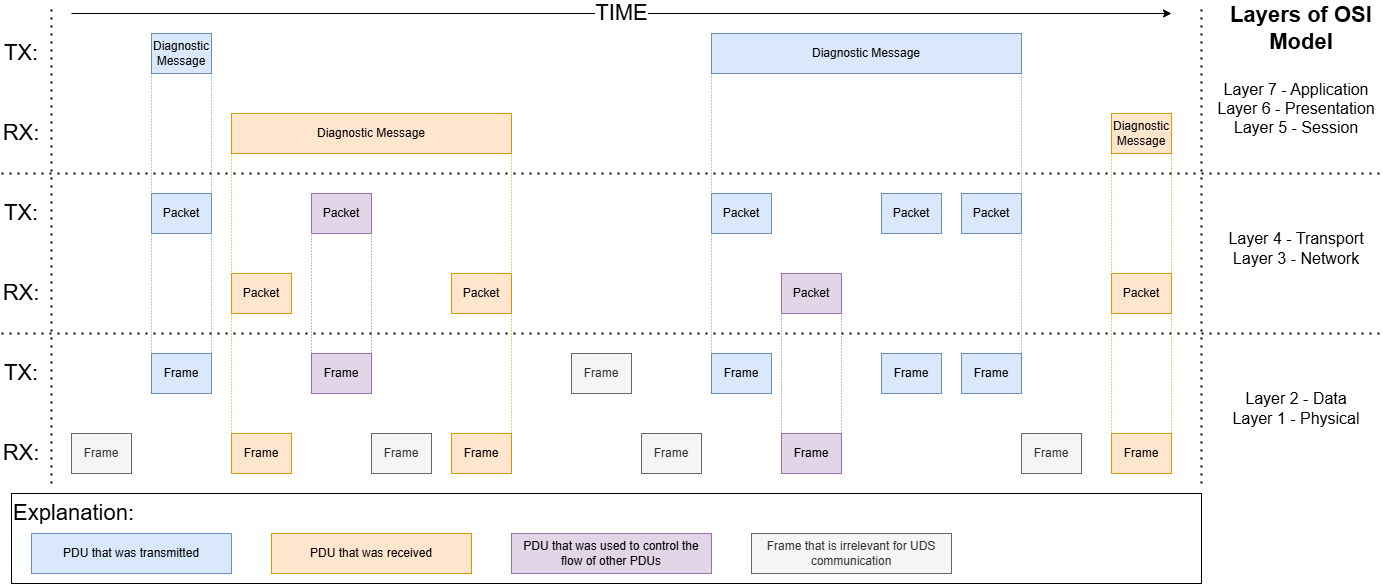

The diagram above was exported from draw.io. Its source (the exported page's mxGraphModel, read from the mxfile embedded in the PNG):
<mxGraphModel dx="2066" dy="1202" grid="1" gridSize="10" guides="1" tooltips="1" connect="1" arrows="1" fold="1" page="1" pageScale="1" pageWidth="1400" pageHeight="600" math="0" shadow="0">
  <root>
    <mxCell id="0" />
    <mxCell id="1" parent="0" />
    <mxCell id="431Cj-UP-DE57Rfkr5Me-2" value="" style="endArrow=none;dashed=1;html=1;dashPattern=1 3;strokeWidth=2;" parent="1" edge="1">
      <mxGeometry width="50" height="50" relative="1" as="geometry">
        <mxPoint x="10" y="180" as="sourcePoint" />
        <mxPoint x="1390" y="180" as="targetPoint" />
      </mxGeometry>
    </mxCell>
    <mxCell id="431Cj-UP-DE57Rfkr5Me-3" value="" style="endArrow=none;dashed=1;html=1;dashPattern=1 3;strokeWidth=2;" parent="1" edge="1">
      <mxGeometry width="50" height="50" relative="1" as="geometry">
        <mxPoint x="10" y="340" as="sourcePoint" />
        <mxPoint x="1390" y="340" as="targetPoint" />
      </mxGeometry>
    </mxCell>
    <mxCell id="431Cj-UP-DE57Rfkr5Me-4" value="" style="endArrow=none;dashed=1;html=1;dashPattern=1 3;strokeWidth=2;" parent="1" edge="1">
      <mxGeometry width="50" height="50" relative="1" as="geometry">
        <mxPoint x="1210" y="490" as="sourcePoint" />
        <mxPoint x="1210" y="10" as="targetPoint" />
      </mxGeometry>
    </mxCell>
    <mxCell id="431Cj-UP-DE57Rfkr5Me-5" value="Layers of OSI Model" style="text;html=1;strokeColor=none;fillColor=none;align=center;verticalAlign=middle;whiteSpace=wrap;rounded=0;fontStyle=1;fontSize=22;" parent="1" vertex="1">
      <mxGeometry x="1230" y="10" width="160" height="50" as="geometry" />
    </mxCell>
    <mxCell id="431Cj-UP-DE57Rfkr5Me-6" value="Layer 7 - Application&lt;br&gt;Layer 6 - Presentation&lt;br&gt;Layer 5 - Session" style="text;html=1;strokeColor=none;fillColor=none;align=center;verticalAlign=middle;whiteSpace=wrap;rounded=0;fontSize=16;perimeterSpacing=0;spacing=2;spacingTop=0;" parent="1" vertex="1">
      <mxGeometry x="1220" y="60" width="170" height="110" as="geometry" />
    </mxCell>
    <mxCell id="431Cj-UP-DE57Rfkr5Me-10" value="Diagnostic Message" style="whiteSpace=wrap;html=1;align=center;fillColor=#dae8fc;strokeColor=#6c8ebf;" parent="1" vertex="1">
      <mxGeometry x="160" y="40" width="60" height="40" as="geometry" />
    </mxCell>
    <mxCell id="431Cj-UP-DE57Rfkr5Me-11" value="Diagnostic Message" style="whiteSpace=wrap;html=1;align=center;fillColor=#ffe6cc;strokeColor=#d79b00;" parent="1" vertex="1">
      <mxGeometry x="240" y="120" width="280" height="40" as="geometry" />
    </mxCell>
    <mxCell id="431Cj-UP-DE57Rfkr5Me-12" value="Packet" style="whiteSpace=wrap;html=1;align=center;fillColor=#dae8fc;strokeColor=#6c8ebf;" parent="1" vertex="1">
      <mxGeometry x="160" y="200" width="60" height="40" as="geometry" />
    </mxCell>
    <mxCell id="431Cj-UP-DE57Rfkr5Me-14" value="Packet" style="whiteSpace=wrap;html=1;align=center;fillColor=#dae8fc;strokeColor=#6c8ebf;" parent="1" vertex="1">
      <mxGeometry x="720" y="200" width="60" height="40" as="geometry" />
    </mxCell>
    <mxCell id="431Cj-UP-DE57Rfkr5Me-15" value="Packet" style="whiteSpace=wrap;html=1;align=center;fillColor=#e1d5e7;strokeColor=#9673a6;" parent="1" vertex="1">
      <mxGeometry x="790" y="280" width="60" height="40" as="geometry" />
    </mxCell>
    <mxCell id="431Cj-UP-DE57Rfkr5Me-16" value="Packet" style="whiteSpace=wrap;html=1;align=center;fillColor=#dae8fc;strokeColor=#6c8ebf;" parent="1" vertex="1">
      <mxGeometry x="890" y="200" width="60" height="40" as="geometry" />
    </mxCell>
    <mxCell id="431Cj-UP-DE57Rfkr5Me-17" value="Packet" style="whiteSpace=wrap;html=1;align=center;fillColor=#dae8fc;strokeColor=#6c8ebf;" parent="1" vertex="1">
      <mxGeometry x="970" y="200" width="60" height="40" as="geometry" />
    </mxCell>
    <mxCell id="431Cj-UP-DE57Rfkr5Me-19" value="Packet" style="whiteSpace=wrap;html=1;align=center;fillColor=#ffe6cc;strokeColor=#d79b00;" parent="1" vertex="1">
      <mxGeometry x="240" y="280" width="60" height="40" as="geometry" />
    </mxCell>
    <mxCell id="431Cj-UP-DE57Rfkr5Me-20" value="Frame" style="whiteSpace=wrap;html=1;align=center;fillColor=#f5f5f5;strokeColor=#666666;fontColor=#333333;" parent="1" vertex="1">
      <mxGeometry x="80" y="440" width="60" height="40" as="geometry" />
    </mxCell>
    <mxCell id="431Cj-UP-DE57Rfkr5Me-21" value="Diagnostic Message" style="whiteSpace=wrap;html=1;align=center;fillColor=#dae8fc;strokeColor=#6c8ebf;" parent="1" vertex="1">
      <mxGeometry x="720" y="40" width="310" height="40" as="geometry" />
    </mxCell>
    <mxCell id="431Cj-UP-DE57Rfkr5Me-22" value="Packet" style="whiteSpace=wrap;html=1;align=center;fillColor=#ffe6cc;strokeColor=#d79b00;" parent="1" vertex="1">
      <mxGeometry x="1120" y="280" width="60" height="40" as="geometry" />
    </mxCell>
    <mxCell id="431Cj-UP-DE57Rfkr5Me-23" value="Diagnostic Message" style="whiteSpace=wrap;html=1;align=center;fillColor=#ffe6cc;strokeColor=#d79b00;" parent="1" vertex="1">
      <mxGeometry x="1120" y="120" width="60" height="40" as="geometry" />
    </mxCell>
    <mxCell id="431Cj-UP-DE57Rfkr5Me-25" value="Frame" style="whiteSpace=wrap;html=1;align=center;fillColor=#dae8fc;strokeColor=#6c8ebf;" parent="1" vertex="1">
      <mxGeometry x="160" y="360" width="60" height="40" as="geometry" />
    </mxCell>
    <mxCell id="431Cj-UP-DE57Rfkr5Me-26" value="Frame" style="whiteSpace=wrap;html=1;align=center;fillColor=#dae8fc;strokeColor=#6c8ebf;" parent="1" vertex="1">
      <mxGeometry x="970" y="360" width="60" height="40" as="geometry" />
    </mxCell>
    <mxCell id="431Cj-UP-DE57Rfkr5Me-27" value="Frame" style="whiteSpace=wrap;html=1;align=center;fillColor=#e1d5e7;strokeColor=#9673a6;" parent="1" vertex="1">
      <mxGeometry x="790" y="440" width="60" height="40" as="geometry" />
    </mxCell>
    <mxCell id="431Cj-UP-DE57Rfkr5Me-28" value="Frame" style="whiteSpace=wrap;html=1;align=center;fillColor=#ffe6cc;strokeColor=#d79b00;" parent="1" vertex="1">
      <mxGeometry x="460" y="440" width="60" height="40" as="geometry" />
    </mxCell>
    <mxCell id="431Cj-UP-DE57Rfkr5Me-29" value="Frame" style="whiteSpace=wrap;html=1;align=center;fillColor=#dae8fc;strokeColor=#6c8ebf;" parent="1" vertex="1">
      <mxGeometry x="720" y="360" width="60" height="40" as="geometry" />
    </mxCell>
    <mxCell id="431Cj-UP-DE57Rfkr5Me-30" value="Frame" style="whiteSpace=wrap;html=1;align=center;fillColor=#dae8fc;strokeColor=#6c8ebf;" parent="1" vertex="1">
      <mxGeometry x="890" y="360" width="60" height="40" as="geometry" />
    </mxCell>
    <mxCell id="431Cj-UP-DE57Rfkr5Me-32" value="Frame" style="whiteSpace=wrap;html=1;align=center;fillColor=#ffe6cc;strokeColor=#d79b00;" parent="1" vertex="1">
      <mxGeometry x="1120" y="440" width="60" height="40" as="geometry" />
    </mxCell>
    <mxCell id="431Cj-UP-DE57Rfkr5Me-35" value="Frame" style="whiteSpace=wrap;html=1;align=center;fillColor=#f5f5f5;strokeColor=#666666;fontColor=#333333;" parent="1" vertex="1">
      <mxGeometry x="1030" y="440" width="60" height="40" as="geometry" />
    </mxCell>
    <mxCell id="431Cj-UP-DE57Rfkr5Me-36" value="TX:" style="text;html=1;strokeColor=none;fillColor=none;align=center;verticalAlign=middle;whiteSpace=wrap;rounded=0;fontSize=22;" parent="1" vertex="1">
      <mxGeometry x="10" y="40" width="40" height="40" as="geometry" />
    </mxCell>
    <mxCell id="431Cj-UP-DE57Rfkr5Me-37" value="RX:" style="text;html=1;strokeColor=none;fillColor=none;align=center;verticalAlign=middle;whiteSpace=wrap;rounded=0;fontSize=22;" parent="1" vertex="1">
      <mxGeometry x="10" y="120" width="40" height="40" as="geometry" />
    </mxCell>
    <mxCell id="431Cj-UP-DE57Rfkr5Me-38" value="TX:" style="text;html=1;strokeColor=none;fillColor=none;align=center;verticalAlign=middle;whiteSpace=wrap;rounded=0;fontSize=22;" parent="1" vertex="1">
      <mxGeometry x="10" y="200" width="40" height="40" as="geometry" />
    </mxCell>
    <mxCell id="431Cj-UP-DE57Rfkr5Me-39" value="RX:" style="text;html=1;strokeColor=none;fillColor=none;align=center;verticalAlign=middle;whiteSpace=wrap;rounded=0;fontSize=22;" parent="1" vertex="1">
      <mxGeometry x="10" y="280" width="40" height="40" as="geometry" />
    </mxCell>
    <mxCell id="431Cj-UP-DE57Rfkr5Me-40" value="TX:" style="text;html=1;strokeColor=none;fillColor=none;align=center;verticalAlign=middle;whiteSpace=wrap;rounded=0;fontSize=22;" parent="1" vertex="1">
      <mxGeometry x="10" y="360" width="40" height="40" as="geometry" />
    </mxCell>
    <mxCell id="431Cj-UP-DE57Rfkr5Me-41" value="RX:" style="text;html=1;strokeColor=none;fillColor=none;align=center;verticalAlign=middle;whiteSpace=wrap;rounded=0;fontSize=22;" parent="1" vertex="1">
      <mxGeometry x="10" y="440" width="40" height="40" as="geometry" />
    </mxCell>
    <mxCell id="431Cj-UP-DE57Rfkr5Me-43" value="" style="endArrow=none;dashed=1;html=1;dashPattern=1 3;strokeWidth=2;" parent="1" edge="1">
      <mxGeometry width="50" height="50" relative="1" as="geometry">
        <mxPoint x="60" y="490" as="sourcePoint" />
        <mxPoint x="60" y="10" as="targetPoint" />
      </mxGeometry>
    </mxCell>
    <mxCell id="431Cj-UP-DE57Rfkr5Me-44" value="Packet" style="whiteSpace=wrap;html=1;align=center;fillColor=#e1d5e7;strokeColor=#9673a6;" parent="1" vertex="1">
      <mxGeometry x="320" y="200" width="60" height="40" as="geometry" />
    </mxCell>
    <mxCell id="431Cj-UP-DE57Rfkr5Me-45" value="Frame" style="whiteSpace=wrap;html=1;align=center;fillColor=#e1d5e7;strokeColor=#9673a6;" parent="1" vertex="1">
      <mxGeometry x="320" y="360" width="60" height="40" as="geometry" />
    </mxCell>
    <mxCell id="431Cj-UP-DE57Rfkr5Me-46" value="Frame" style="whiteSpace=wrap;html=1;align=center;fillColor=#ffe6cc;strokeColor=#d79b00;" parent="1" vertex="1">
      <mxGeometry x="240" y="440" width="60" height="40" as="geometry" />
    </mxCell>
    <mxCell id="431Cj-UP-DE57Rfkr5Me-47" value="Frame" style="whiteSpace=wrap;html=1;align=center;fillColor=#f5f5f5;strokeColor=#666666;fontColor=#333333;" parent="1" vertex="1">
      <mxGeometry x="380" y="440" width="60" height="40" as="geometry" />
    </mxCell>
    <mxCell id="431Cj-UP-DE57Rfkr5Me-48" value="Layer 2 - Data&lt;br&gt;Layer 1 - Physical" style="text;html=1;strokeColor=none;fillColor=none;align=center;verticalAlign=middle;whiteSpace=wrap;rounded=0;fontSize=16;" parent="1" vertex="1">
      <mxGeometry x="1220" y="360" width="170" height="110" as="geometry" />
    </mxCell>
    <mxCell id="431Cj-UP-DE57Rfkr5Me-49" value="Layer 4 - Transport&lt;br&gt;Layer 3 - Network" style="text;html=1;strokeColor=none;fillColor=none;align=center;verticalAlign=middle;whiteSpace=wrap;rounded=0;fontSize=16;" parent="1" vertex="1">
      <mxGeometry x="1220" y="200" width="170" height="110" as="geometry" />
    </mxCell>
    <mxCell id="431Cj-UP-DE57Rfkr5Me-50" value="Packet" style="whiteSpace=wrap;html=1;align=center;fillColor=#ffe6cc;strokeColor=#d79b00;" parent="1" vertex="1">
      <mxGeometry x="460" y="280" width="60" height="40" as="geometry" />
    </mxCell>
    <mxCell id="431Cj-UP-DE57Rfkr5Me-51" value="Frame" style="whiteSpace=wrap;html=1;align=center;fillColor=#f5f5f5;strokeColor=#666666;fontColor=#333333;" parent="1" vertex="1">
      <mxGeometry x="580" y="360" width="60" height="40" as="geometry" />
    </mxCell>
    <mxCell id="431Cj-UP-DE57Rfkr5Me-52" value="Frame" style="whiteSpace=wrap;html=1;align=center;fillColor=#f5f5f5;strokeColor=#666666;fontColor=#333333;" parent="1" vertex="1">
      <mxGeometry x="650" y="440" width="60" height="40" as="geometry" />
    </mxCell>
    <mxCell id="431Cj-UP-DE57Rfkr5Me-53" value="Explanation:" style="rounded=0;whiteSpace=wrap;html=1;fontSize=22;fillColor=none;align=left;verticalAlign=top;" parent="1" vertex="1">
      <mxGeometry x="20" y="500" width="1190" height="90" as="geometry" />
    </mxCell>
    <mxCell id="431Cj-UP-DE57Rfkr5Me-54" value="PDU that was transmitted" style="whiteSpace=wrap;html=1;align=center;fillColor=#dae8fc;strokeColor=#6c8ebf;" parent="1" vertex="1">
      <mxGeometry x="40" y="540" width="200" height="40" as="geometry" />
    </mxCell>
    <mxCell id="431Cj-UP-DE57Rfkr5Me-55" value="" style="endArrow=none;html=1;fontSize=22;fillColor=#dae8fc;strokeColor=#6c8ebf;entryX=0;entryY=1;entryDx=0;entryDy=0;dashed=1;dashPattern=1 2;" parent="1" target="431Cj-UP-DE57Rfkr5Me-21" edge="1">
      <mxGeometry width="50" height="50" relative="1" as="geometry">
        <mxPoint x="720" y="360" as="sourcePoint" />
        <mxPoint x="760" y="-130" as="targetPoint" />
      </mxGeometry>
    </mxCell>
    <mxCell id="431Cj-UP-DE57Rfkr5Me-56" value="" style="endArrow=none;html=1;fontSize=22;fillColor=#dae8fc;strokeColor=#6c8ebf;entryX=1;entryY=1;entryDx=0;entryDy=0;exitX=1;exitY=0;exitDx=0;exitDy=0;dashed=1;dashPattern=1 2;" parent="1" source="431Cj-UP-DE57Rfkr5Me-26" target="431Cj-UP-DE57Rfkr5Me-21" edge="1">
      <mxGeometry width="50" height="50" relative="1" as="geometry">
        <mxPoint x="730" y="420" as="sourcePoint" />
        <mxPoint x="730" y="90" as="targetPoint" />
      </mxGeometry>
    </mxCell>
    <mxCell id="431Cj-UP-DE57Rfkr5Me-57" value="" style="endArrow=none;html=1;fontSize=22;fillColor=#dae8fc;strokeColor=#6c8ebf;entryX=1;entryY=1;entryDx=0;entryDy=0;exitX=1;exitY=0;exitDx=0;exitDy=0;dashed=1;dashPattern=1 2;" parent="1" source="431Cj-UP-DE57Rfkr5Me-25" target="431Cj-UP-DE57Rfkr5Me-10" edge="1">
      <mxGeometry width="50" height="50" relative="1" as="geometry">
        <mxPoint x="250" y="330" as="sourcePoint" />
        <mxPoint x="250" y="50" as="targetPoint" />
      </mxGeometry>
    </mxCell>
    <mxCell id="431Cj-UP-DE57Rfkr5Me-58" value="" style="endArrow=none;html=1;fontSize=22;fillColor=#dae8fc;strokeColor=#6c8ebf;entryX=0;entryY=1;entryDx=0;entryDy=0;exitX=0;exitY=0;exitDx=0;exitDy=0;dashed=1;dashPattern=1 2;" parent="1" source="431Cj-UP-DE57Rfkr5Me-25" target="431Cj-UP-DE57Rfkr5Me-10" edge="1">
      <mxGeometry width="50" height="50" relative="1" as="geometry">
        <mxPoint x="230" y="370" as="sourcePoint" />
        <mxPoint x="230" y="90" as="targetPoint" />
      </mxGeometry>
    </mxCell>
    <mxCell id="431Cj-UP-DE57Rfkr5Me-59" value="" style="endArrow=none;html=1;fontSize=22;fillColor=#ffe6cc;strokeColor=#d79b00;entryX=0;entryY=1;entryDx=0;entryDy=0;exitX=0;exitY=0;exitDx=0;exitDy=0;dashed=1;dashPattern=1 2;" parent="1" source="431Cj-UP-DE57Rfkr5Me-46" target="431Cj-UP-DE57Rfkr5Me-11" edge="1">
      <mxGeometry width="50" height="50" relative="1" as="geometry">
        <mxPoint x="230" y="370" as="sourcePoint" />
        <mxPoint x="230" y="90" as="targetPoint" />
      </mxGeometry>
    </mxCell>
    <mxCell id="431Cj-UP-DE57Rfkr5Me-60" value="" style="endArrow=none;html=1;fontSize=22;fillColor=#ffe6cc;strokeColor=#d79b00;entryX=1;entryY=1;entryDx=0;entryDy=0;exitX=1;exitY=0;exitDx=0;exitDy=0;dashed=1;dashPattern=1 2;" parent="1" source="431Cj-UP-DE57Rfkr5Me-28" target="431Cj-UP-DE57Rfkr5Me-11" edge="1">
      <mxGeometry width="50" height="50" relative="1" as="geometry">
        <mxPoint x="250" y="370" as="sourcePoint" />
        <mxPoint x="250.00000000000023" y="170" as="targetPoint" />
      </mxGeometry>
    </mxCell>
    <mxCell id="431Cj-UP-DE57Rfkr5Me-61" value="" style="endArrow=none;html=1;fontSize=22;fillColor=#ffe6cc;strokeColor=#d79b00;entryX=1;entryY=1;entryDx=0;entryDy=0;exitX=1;exitY=0;exitDx=0;exitDy=0;dashed=1;dashPattern=1 2;" parent="1" source="431Cj-UP-DE57Rfkr5Me-32" target="431Cj-UP-DE57Rfkr5Me-23" edge="1">
      <mxGeometry width="50" height="50" relative="1" as="geometry">
        <mxPoint x="530" y="450" as="sourcePoint" />
        <mxPoint x="530" y="170" as="targetPoint" />
      </mxGeometry>
    </mxCell>
    <mxCell id="431Cj-UP-DE57Rfkr5Me-62" value="" style="endArrow=none;html=1;fontSize=22;fillColor=#ffe6cc;strokeColor=#d79b00;entryX=0;entryY=1;entryDx=0;entryDy=0;exitX=0;exitY=0;exitDx=0;exitDy=0;dashed=1;dashPattern=1 2;" parent="1" source="431Cj-UP-DE57Rfkr5Me-32" target="431Cj-UP-DE57Rfkr5Me-23" edge="1">
      <mxGeometry width="50" height="50" relative="1" as="geometry">
        <mxPoint x="530" y="450" as="sourcePoint" />
        <mxPoint x="530" y="170" as="targetPoint" />
      </mxGeometry>
    </mxCell>
    <mxCell id="431Cj-UP-DE57Rfkr5Me-63" value="PDU that was received" style="whiteSpace=wrap;html=1;align=center;fillColor=#ffe6cc;strokeColor=#d79b00;" parent="1" vertex="1">
      <mxGeometry x="280" y="540" width="200" height="40" as="geometry" />
    </mxCell>
    <mxCell id="431Cj-UP-DE57Rfkr5Me-64" value="PDU that was used to control the flow of other PDUs" style="whiteSpace=wrap;html=1;align=center;fillColor=#e1d5e7;strokeColor=#9673a6;" parent="1" vertex="1">
      <mxGeometry x="520" y="540" width="200" height="40" as="geometry" />
    </mxCell>
    <mxCell id="431Cj-UP-DE57Rfkr5Me-65" value="Frame that is irrelevant for UDS communication" style="whiteSpace=wrap;html=1;align=center;fillColor=#f5f5f5;strokeColor=#666666;fontColor=#333333;" parent="1" vertex="1">
      <mxGeometry x="760" y="540" width="200" height="40" as="geometry" />
    </mxCell>
    <mxCell id="431Cj-UP-DE57Rfkr5Me-67" value="" style="endArrow=none;html=1;fontSize=22;fillColor=#e1d5e7;strokeColor=#9673a6;entryX=1;entryY=1;entryDx=0;entryDy=0;exitX=1;exitY=0;exitDx=0;exitDy=0;dashed=1;dashPattern=1 2;" parent="1" source="431Cj-UP-DE57Rfkr5Me-45" target="431Cj-UP-DE57Rfkr5Me-44" edge="1">
      <mxGeometry width="50" height="50" relative="1" as="geometry">
        <mxPoint x="250" y="450" as="sourcePoint" />
        <mxPoint x="250.00000000000023" y="170" as="targetPoint" />
      </mxGeometry>
    </mxCell>
    <mxCell id="431Cj-UP-DE57Rfkr5Me-68" value="" style="endArrow=none;html=1;fontSize=22;fillColor=#e1d5e7;strokeColor=#9673a6;entryX=0;entryY=1;entryDx=0;entryDy=0;exitX=0;exitY=0;exitDx=0;exitDy=0;dashed=1;dashPattern=1 2;" parent="1" source="431Cj-UP-DE57Rfkr5Me-45" target="431Cj-UP-DE57Rfkr5Me-44" edge="1">
      <mxGeometry width="50" height="50" relative="1" as="geometry">
        <mxPoint x="390" y="370" as="sourcePoint" />
        <mxPoint x="390" y="250" as="targetPoint" />
      </mxGeometry>
    </mxCell>
    <mxCell id="431Cj-UP-DE57Rfkr5Me-69" value="" style="endArrow=none;html=1;fontSize=22;fillColor=#e1d5e7;strokeColor=#9673a6;entryX=0;entryY=1;entryDx=0;entryDy=0;exitX=0;exitY=0;exitDx=0;exitDy=0;dashed=1;dashPattern=1 2;" parent="1" source="431Cj-UP-DE57Rfkr5Me-27" target="431Cj-UP-DE57Rfkr5Me-15" edge="1">
      <mxGeometry width="50" height="50" relative="1" as="geometry">
        <mxPoint x="390" y="370" as="sourcePoint" />
        <mxPoint x="390" y="250" as="targetPoint" />
      </mxGeometry>
    </mxCell>
    <mxCell id="431Cj-UP-DE57Rfkr5Me-70" value="" style="endArrow=none;html=1;fontSize=22;fillColor=#e1d5e7;strokeColor=#9673a6;entryX=1;entryY=1;entryDx=0;entryDy=0;exitX=1;exitY=0;exitDx=0;exitDy=0;dashed=1;dashPattern=1 2;" parent="1" source="431Cj-UP-DE57Rfkr5Me-27" target="431Cj-UP-DE57Rfkr5Me-15" edge="1">
      <mxGeometry width="50" height="50" relative="1" as="geometry">
        <mxPoint x="400" y="380" as="sourcePoint" />
        <mxPoint x="400" y="260" as="targetPoint" />
      </mxGeometry>
    </mxCell>
    <mxCell id="431Cj-UP-DE57Rfkr5Me-71" value="TIME" style="endArrow=classic;html=1;fontSize=22;" parent="1" edge="1">
      <mxGeometry width="50" height="50" relative="1" as="geometry">
        <mxPoint x="80" y="20" as="sourcePoint" />
        <mxPoint x="1180" y="20" as="targetPoint" />
      </mxGeometry>
    </mxCell>
  </root>
</mxGraphModel>